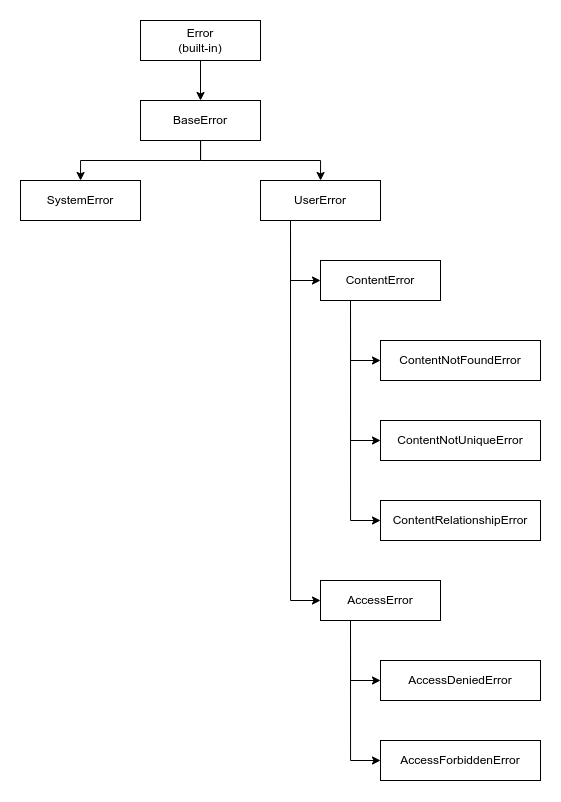

The diagram above was exported from draw.io. Its source (the exported page's mxGraphModel, read from the mxfile embedded in the PNG):
<mxGraphModel dx="745" dy="1178" grid="1" gridSize="10" guides="1" tooltips="1" connect="1" arrows="1" fold="1" page="1" pageScale="1" pageWidth="827" pageHeight="1169" math="0" shadow="0">
  <root>
    <mxCell id="0" />
    <mxCell id="1" parent="0" />
    <mxCell id="BCwcV_yeACyPgweW_3P6-4" value="" style="edgeStyle=orthogonalEdgeStyle;rounded=0;orthogonalLoop=1;jettySize=auto;html=1;" edge="1" parent="1" source="BCwcV_yeACyPgweW_3P6-1" target="BCwcV_yeACyPgweW_3P6-3">
      <mxGeometry relative="1" as="geometry" />
    </mxCell>
    <mxCell id="BCwcV_yeACyPgweW_3P6-1" value="Error&lt;br&gt;(built-in)" style="rounded=0;whiteSpace=wrap;html=1;" vertex="1" parent="1">
      <mxGeometry x="280" y="40" width="120" height="40" as="geometry" />
    </mxCell>
    <mxCell id="BCwcV_yeACyPgweW_3P6-6" value="" style="edgeStyle=orthogonalEdgeStyle;rounded=0;orthogonalLoop=1;jettySize=auto;html=1;" edge="1" parent="1" source="BCwcV_yeACyPgweW_3P6-3" target="BCwcV_yeACyPgweW_3P6-5">
      <mxGeometry relative="1" as="geometry" />
    </mxCell>
    <mxCell id="BCwcV_yeACyPgweW_3P6-8" value="" style="edgeStyle=orthogonalEdgeStyle;rounded=0;orthogonalLoop=1;jettySize=auto;html=1;" edge="1" parent="1" source="BCwcV_yeACyPgweW_3P6-3" target="BCwcV_yeACyPgweW_3P6-7">
      <mxGeometry relative="1" as="geometry" />
    </mxCell>
    <mxCell id="BCwcV_yeACyPgweW_3P6-3" value="BaseError" style="rounded=0;whiteSpace=wrap;html=1;" vertex="1" parent="1">
      <mxGeometry x="280" y="120" width="120" height="40" as="geometry" />
    </mxCell>
    <mxCell id="BCwcV_yeACyPgweW_3P6-5" value="SystemError" style="rounded=0;whiteSpace=wrap;html=1;" vertex="1" parent="1">
      <mxGeometry x="160" y="200" width="120" height="40" as="geometry" />
    </mxCell>
    <mxCell id="BCwcV_yeACyPgweW_3P6-24" style="edgeStyle=orthogonalEdgeStyle;rounded=0;orthogonalLoop=1;jettySize=auto;html=1;entryX=0;entryY=0.5;entryDx=0;entryDy=0;exitX=0.25;exitY=1;exitDx=0;exitDy=0;" edge="1" parent="1" source="BCwcV_yeACyPgweW_3P6-7" target="BCwcV_yeACyPgweW_3P6-23">
      <mxGeometry relative="1" as="geometry" />
    </mxCell>
    <mxCell id="BCwcV_yeACyPgweW_3P6-32" style="edgeStyle=orthogonalEdgeStyle;rounded=0;orthogonalLoop=1;jettySize=auto;html=1;exitX=0.25;exitY=1;exitDx=0;exitDy=0;entryX=0;entryY=0.5;entryDx=0;entryDy=0;" edge="1" parent="1" source="BCwcV_yeACyPgweW_3P6-7" target="BCwcV_yeACyPgweW_3P6-31">
      <mxGeometry relative="1" as="geometry" />
    </mxCell>
    <mxCell id="BCwcV_yeACyPgweW_3P6-7" value="UserError" style="rounded=0;whiteSpace=wrap;html=1;" vertex="1" parent="1">
      <mxGeometry x="400" y="200" width="120" height="40" as="geometry" />
    </mxCell>
    <mxCell id="BCwcV_yeACyPgweW_3P6-11" value="ContentNotFoundError" style="rounded=0;whiteSpace=wrap;html=1;" vertex="1" parent="1">
      <mxGeometry x="520" y="360" width="160" height="40" as="geometry" />
    </mxCell>
    <mxCell id="BCwcV_yeACyPgweW_3P6-13" value="ContentNotUniqueError" style="rounded=0;whiteSpace=wrap;html=1;" vertex="1" parent="1">
      <mxGeometry x="520" y="440" width="160" height="40" as="geometry" />
    </mxCell>
    <mxCell id="BCwcV_yeACyPgweW_3P6-25" style="edgeStyle=orthogonalEdgeStyle;rounded=0;orthogonalLoop=1;jettySize=auto;html=1;exitX=0.25;exitY=1;exitDx=0;exitDy=0;entryX=0;entryY=0.5;entryDx=0;entryDy=0;" edge="1" parent="1" source="BCwcV_yeACyPgweW_3P6-23" target="BCwcV_yeACyPgweW_3P6-11">
      <mxGeometry relative="1" as="geometry" />
    </mxCell>
    <mxCell id="BCwcV_yeACyPgweW_3P6-26" style="edgeStyle=orthogonalEdgeStyle;rounded=0;orthogonalLoop=1;jettySize=auto;html=1;exitX=0.25;exitY=1;exitDx=0;exitDy=0;entryX=0;entryY=0.5;entryDx=0;entryDy=0;" edge="1" parent="1" source="BCwcV_yeACyPgweW_3P6-23" target="BCwcV_yeACyPgweW_3P6-13">
      <mxGeometry relative="1" as="geometry" />
    </mxCell>
    <mxCell id="BCwcV_yeACyPgweW_3P6-28" style="edgeStyle=orthogonalEdgeStyle;rounded=0;orthogonalLoop=1;jettySize=auto;html=1;exitX=0.25;exitY=1;exitDx=0;exitDy=0;entryX=0;entryY=0.5;entryDx=0;entryDy=0;" edge="1" parent="1" source="BCwcV_yeACyPgweW_3P6-23" target="BCwcV_yeACyPgweW_3P6-27">
      <mxGeometry relative="1" as="geometry" />
    </mxCell>
    <mxCell id="BCwcV_yeACyPgweW_3P6-23" value="ContentError" style="rounded=0;whiteSpace=wrap;html=1;" vertex="1" parent="1">
      <mxGeometry x="460" y="280" width="120" height="40" as="geometry" />
    </mxCell>
    <mxCell id="BCwcV_yeACyPgweW_3P6-27" value="ContentRelationshipError" style="rounded=0;whiteSpace=wrap;html=1;" vertex="1" parent="1">
      <mxGeometry x="520" y="520" width="160" height="40" as="geometry" />
    </mxCell>
    <mxCell id="BCwcV_yeACyPgweW_3P6-29" value="AccessDeniedError" style="rounded=0;whiteSpace=wrap;html=1;" vertex="1" parent="1">
      <mxGeometry x="520" y="680" width="160" height="40" as="geometry" />
    </mxCell>
    <mxCell id="BCwcV_yeACyPgweW_3P6-30" value="AccessForbiddenError" style="rounded=0;whiteSpace=wrap;html=1;" vertex="1" parent="1">
      <mxGeometry x="520" y="760" width="160" height="40" as="geometry" />
    </mxCell>
    <mxCell id="BCwcV_yeACyPgweW_3P6-33" style="edgeStyle=orthogonalEdgeStyle;rounded=0;orthogonalLoop=1;jettySize=auto;html=1;exitX=0.25;exitY=1;exitDx=0;exitDy=0;entryX=0;entryY=0.5;entryDx=0;entryDy=0;" edge="1" parent="1" source="BCwcV_yeACyPgweW_3P6-31" target="BCwcV_yeACyPgweW_3P6-29">
      <mxGeometry relative="1" as="geometry" />
    </mxCell>
    <mxCell id="BCwcV_yeACyPgweW_3P6-34" style="edgeStyle=orthogonalEdgeStyle;rounded=0;orthogonalLoop=1;jettySize=auto;html=1;exitX=0.25;exitY=1;exitDx=0;exitDy=0;entryX=0;entryY=0.5;entryDx=0;entryDy=0;" edge="1" parent="1" source="BCwcV_yeACyPgweW_3P6-31" target="BCwcV_yeACyPgweW_3P6-30">
      <mxGeometry relative="1" as="geometry" />
    </mxCell>
    <mxCell id="BCwcV_yeACyPgweW_3P6-31" value="AccessError" style="rounded=0;whiteSpace=wrap;html=1;" vertex="1" parent="1">
      <mxGeometry x="460" y="600" width="120" height="40" as="geometry" />
    </mxCell>
  </root>
</mxGraphModel>